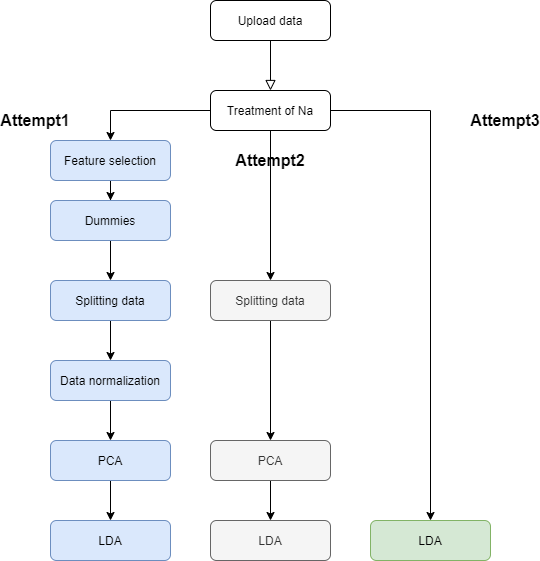

The diagram above was exported from draw.io. Its source (the exported page's mxGraphModel, read from the mxfile embedded in the PNG):
<mxGraphModel dx="868" dy="401" grid="1" gridSize="10" guides="1" tooltips="1" connect="1" arrows="1" fold="1" page="1" pageScale="1" pageWidth="827" pageHeight="1169" math="0" shadow="0">
  <root>
    <mxCell id="WIyWlLk6GJQsqaUBKTNV-0" />
    <mxCell id="WIyWlLk6GJQsqaUBKTNV-1" parent="WIyWlLk6GJQsqaUBKTNV-0" />
    <mxCell id="WIyWlLk6GJQsqaUBKTNV-2" value="" style="rounded=0;html=1;jettySize=auto;orthogonalLoop=1;fontSize=11;endArrow=block;endFill=0;endSize=8;strokeWidth=1;shadow=0;labelBackgroundColor=none;edgeStyle=orthogonalEdgeStyle;" parent="WIyWlLk6GJQsqaUBKTNV-1" source="WIyWlLk6GJQsqaUBKTNV-3" edge="1">
      <mxGeometry relative="1" as="geometry">
        <mxPoint x="320" y="180" as="targetPoint" />
      </mxGeometry>
    </mxCell>
    <mxCell id="WIyWlLk6GJQsqaUBKTNV-3" value="Upload data" style="rounded=1;whiteSpace=wrap;html=1;fontSize=12;glass=0;strokeWidth=1;shadow=0;" parent="WIyWlLk6GJQsqaUBKTNV-1" vertex="1">
      <mxGeometry x="260" y="90" width="120" height="40" as="geometry" />
    </mxCell>
    <mxCell id="upkv89DzIP7jFN-qqpA8-1" value="" style="edgeStyle=orthogonalEdgeStyle;rounded=0;orthogonalLoop=1;jettySize=auto;html=1;" parent="WIyWlLk6GJQsqaUBKTNV-1" source="WIyWlLk6GJQsqaUBKTNV-7" target="upkv89DzIP7jFN-qqpA8-0" edge="1">
      <mxGeometry relative="1" as="geometry" />
    </mxCell>
    <mxCell id="upkv89DzIP7jFN-qqpA8-3" value="" style="edgeStyle=orthogonalEdgeStyle;rounded=0;orthogonalLoop=1;jettySize=auto;html=1;" parent="WIyWlLk6GJQsqaUBKTNV-1" source="WIyWlLk6GJQsqaUBKTNV-7" target="WIyWlLk6GJQsqaUBKTNV-12" edge="1">
      <mxGeometry relative="1" as="geometry" />
    </mxCell>
    <mxCell id="upkv89DzIP7jFN-qqpA8-5" value="" style="edgeStyle=orthogonalEdgeStyle;rounded=0;orthogonalLoop=1;jettySize=auto;html=1;" parent="WIyWlLk6GJQsqaUBKTNV-1" source="WIyWlLk6GJQsqaUBKTNV-7" target="upkv89DzIP7jFN-qqpA8-4" edge="1">
      <mxGeometry relative="1" as="geometry" />
    </mxCell>
    <mxCell id="WIyWlLk6GJQsqaUBKTNV-7" value="Treatment of Na" style="rounded=1;whiteSpace=wrap;html=1;fontSize=12;glass=0;strokeWidth=1;shadow=0;" parent="WIyWlLk6GJQsqaUBKTNV-1" vertex="1">
      <mxGeometry x="260" y="180" width="120" height="40" as="geometry" />
    </mxCell>
    <mxCell id="upkv89DzIP7jFN-qqpA8-7" value="" style="edgeStyle=orthogonalEdgeStyle;rounded=0;orthogonalLoop=1;jettySize=auto;html=1;" parent="WIyWlLk6GJQsqaUBKTNV-1" source="upkv89DzIP7jFN-qqpA8-4" target="upkv89DzIP7jFN-qqpA8-6" edge="1">
      <mxGeometry relative="1" as="geometry" />
    </mxCell>
    <mxCell id="upkv89DzIP7jFN-qqpA8-4" value="Feature selection" style="rounded=1;whiteSpace=wrap;html=1;fontSize=12;glass=0;strokeWidth=1;shadow=0;fillColor=#dae8fc;strokeColor=#6c8ebf;" parent="WIyWlLk6GJQsqaUBKTNV-1" vertex="1">
      <mxGeometry x="100" y="230" width="120" height="40" as="geometry" />
    </mxCell>
    <mxCell id="upkv89DzIP7jFN-qqpA8-9" value="" style="edgeStyle=orthogonalEdgeStyle;rounded=0;orthogonalLoop=1;jettySize=auto;html=1;" parent="WIyWlLk6GJQsqaUBKTNV-1" source="upkv89DzIP7jFN-qqpA8-6" target="upkv89DzIP7jFN-qqpA8-8" edge="1">
      <mxGeometry relative="1" as="geometry" />
    </mxCell>
    <mxCell id="upkv89DzIP7jFN-qqpA8-6" value="Dummies" style="rounded=1;whiteSpace=wrap;html=1;fontSize=12;glass=0;strokeWidth=1;shadow=0;fillColor=#dae8fc;strokeColor=#6c8ebf;" parent="WIyWlLk6GJQsqaUBKTNV-1" vertex="1">
      <mxGeometry x="100" y="290" width="120" height="40" as="geometry" />
    </mxCell>
    <mxCell id="upkv89DzIP7jFN-qqpA8-11" value="" style="edgeStyle=orthogonalEdgeStyle;rounded=0;orthogonalLoop=1;jettySize=auto;html=1;" parent="WIyWlLk6GJQsqaUBKTNV-1" source="upkv89DzIP7jFN-qqpA8-8" target="upkv89DzIP7jFN-qqpA8-10" edge="1">
      <mxGeometry relative="1" as="geometry" />
    </mxCell>
    <mxCell id="upkv89DzIP7jFN-qqpA8-8" value="Splitting data" style="rounded=1;whiteSpace=wrap;html=1;fontSize=12;glass=0;strokeWidth=1;shadow=0;fillColor=#dae8fc;strokeColor=#6c8ebf;" parent="WIyWlLk6GJQsqaUBKTNV-1" vertex="1">
      <mxGeometry x="100" y="370" width="120" height="40" as="geometry" />
    </mxCell>
    <mxCell id="upkv89DzIP7jFN-qqpA8-13" value="" style="edgeStyle=orthogonalEdgeStyle;rounded=0;orthogonalLoop=1;jettySize=auto;html=1;" parent="WIyWlLk6GJQsqaUBKTNV-1" source="upkv89DzIP7jFN-qqpA8-10" target="upkv89DzIP7jFN-qqpA8-12" edge="1">
      <mxGeometry relative="1" as="geometry" />
    </mxCell>
    <mxCell id="upkv89DzIP7jFN-qqpA8-10" value="Data normalization" style="rounded=1;whiteSpace=wrap;html=1;fontSize=12;glass=0;strokeWidth=1;shadow=0;fillColor=#dae8fc;strokeColor=#6c8ebf;" parent="WIyWlLk6GJQsqaUBKTNV-1" vertex="1">
      <mxGeometry x="100" y="450" width="120" height="40" as="geometry" />
    </mxCell>
    <mxCell id="upkv89DzIP7jFN-qqpA8-15" value="" style="edgeStyle=orthogonalEdgeStyle;rounded=0;orthogonalLoop=1;jettySize=auto;html=1;" parent="WIyWlLk6GJQsqaUBKTNV-1" source="upkv89DzIP7jFN-qqpA8-12" target="upkv89DzIP7jFN-qqpA8-14" edge="1">
      <mxGeometry relative="1" as="geometry" />
    </mxCell>
    <mxCell id="upkv89DzIP7jFN-qqpA8-12" value="PCA" style="rounded=1;whiteSpace=wrap;html=1;fontSize=12;glass=0;strokeWidth=1;shadow=0;fillColor=#dae8fc;strokeColor=#6c8ebf;" parent="WIyWlLk6GJQsqaUBKTNV-1" vertex="1">
      <mxGeometry x="100" y="530" width="120" height="40" as="geometry" />
    </mxCell>
    <mxCell id="upkv89DzIP7jFN-qqpA8-14" value="LDA" style="rounded=1;whiteSpace=wrap;html=1;fontSize=12;glass=0;strokeWidth=1;shadow=0;fillColor=#dae8fc;strokeColor=#6c8ebf;" parent="WIyWlLk6GJQsqaUBKTNV-1" vertex="1">
      <mxGeometry x="100" y="610" width="120" height="40" as="geometry" />
    </mxCell>
    <mxCell id="upkv89DzIP7jFN-qqpA8-0" value="LDA" style="rounded=1;whiteSpace=wrap;html=1;fontSize=12;glass=0;strokeWidth=1;shadow=0;fillColor=#d5e8d4;strokeColor=#82b366;" parent="WIyWlLk6GJQsqaUBKTNV-1" vertex="1">
      <mxGeometry x="420" y="610" width="120" height="40" as="geometry" />
    </mxCell>
    <mxCell id="upkv89DzIP7jFN-qqpA8-17" value="" style="edgeStyle=orthogonalEdgeStyle;rounded=0;orthogonalLoop=1;jettySize=auto;html=1;" parent="WIyWlLk6GJQsqaUBKTNV-1" source="WIyWlLk6GJQsqaUBKTNV-12" target="upkv89DzIP7jFN-qqpA8-16" edge="1">
      <mxGeometry relative="1" as="geometry" />
    </mxCell>
    <mxCell id="WIyWlLk6GJQsqaUBKTNV-12" value="Splitting data" style="rounded=1;whiteSpace=wrap;html=1;fontSize=12;glass=0;strokeWidth=1;shadow=0;fillColor=#f5f5f5;strokeColor=#666666;fontColor=#333333;" parent="WIyWlLk6GJQsqaUBKTNV-1" vertex="1">
      <mxGeometry x="260" y="370" width="120" height="40" as="geometry" />
    </mxCell>
    <mxCell id="upkv89DzIP7jFN-qqpA8-19" value="" style="edgeStyle=orthogonalEdgeStyle;rounded=0;orthogonalLoop=1;jettySize=auto;html=1;" parent="WIyWlLk6GJQsqaUBKTNV-1" source="upkv89DzIP7jFN-qqpA8-16" target="upkv89DzIP7jFN-qqpA8-18" edge="1">
      <mxGeometry relative="1" as="geometry" />
    </mxCell>
    <mxCell id="upkv89DzIP7jFN-qqpA8-16" value="PCA" style="rounded=1;whiteSpace=wrap;html=1;fontSize=12;glass=0;strokeWidth=1;shadow=0;fillColor=#f5f5f5;strokeColor=#666666;fontColor=#333333;" parent="WIyWlLk6GJQsqaUBKTNV-1" vertex="1">
      <mxGeometry x="260" y="530" width="120" height="40" as="geometry" />
    </mxCell>
    <mxCell id="upkv89DzIP7jFN-qqpA8-18" value="LDA" style="rounded=1;whiteSpace=wrap;html=1;fontSize=12;glass=0;strokeWidth=1;shadow=0;fillColor=#f5f5f5;strokeColor=#666666;fontColor=#333333;" parent="WIyWlLk6GJQsqaUBKTNV-1" vertex="1">
      <mxGeometry x="260" y="610" width="120" height="40" as="geometry" />
    </mxCell>
    <mxCell id="upkv89DzIP7jFN-qqpA8-20" value="Attempt1" style="text;html=1;strokeColor=none;fillColor=none;align=center;verticalAlign=middle;whiteSpace=wrap;rounded=0;fontSize=16;fontStyle=1" parent="WIyWlLk6GJQsqaUBKTNV-1" vertex="1">
      <mxGeometry x="60" y="200" width="50" height="20" as="geometry" />
    </mxCell>
    <mxCell id="upkv89DzIP7jFN-qqpA8-23" value="Attempt2" style="text;html=1;strokeColor=none;fillColor=none;align=center;verticalAlign=middle;whiteSpace=wrap;rounded=0;fontSize=16;fontStyle=1" parent="WIyWlLk6GJQsqaUBKTNV-1" vertex="1">
      <mxGeometry x="295" y="240" width="50" height="20" as="geometry" />
    </mxCell>
    <mxCell id="upkv89DzIP7jFN-qqpA8-24" value="Attempt3" style="text;html=1;strokeColor=none;fillColor=none;align=center;verticalAlign=middle;whiteSpace=wrap;rounded=0;fontSize=16;fontStyle=1" parent="WIyWlLk6GJQsqaUBKTNV-1" vertex="1">
      <mxGeometry x="530" y="200" width="50" height="20" as="geometry" />
    </mxCell>
  </root>
</mxGraphModel>